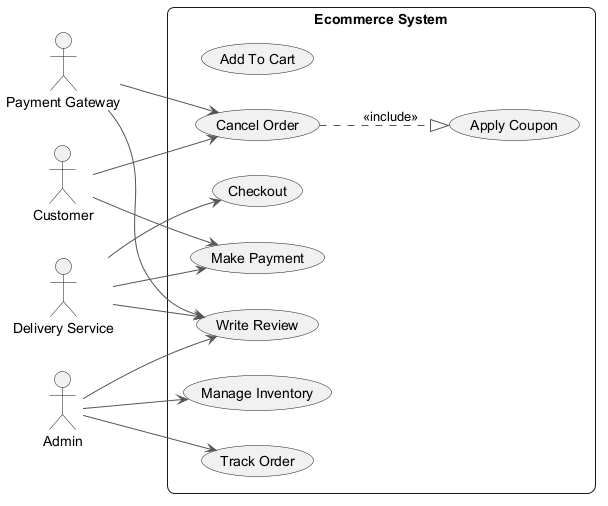

The diagram above was rendered by PlantUML. Its source (embedded in the PNG):
@startuml
skinparam backgroundColor #FFFFFF
skinparam roundCorner 15
skinparam ArrowColor #555555
left to right direction
actor "Payment Gateway" as PG
actor "Customer" as C
actor "Delivery Service" as DS
actor "Admin" as A
rectangle "Ecommerce System" {
  usecase "Add To Cart" as UC_AddToCart
  usecase "Cancel Order" as UC_CancelOrder
  usecase "Apply Coupon" as UC_ApplyCoupon
  usecase "Make Payment" as UC_MakePayment
  usecase "Track Order" as UC_TrackOrder
  usecase "Checkout" as UC_Checkout
  usecase "Write Review" as UC_WriteReview
  usecase "Manage Inventory" as UC_ManageInventory
}
PG --> UC_WriteReview
PG --> UC_CancelOrder
C --> UC_CancelOrder
C --> UC_MakePayment
DS --> UC_Checkout
DS --> UC_MakePayment
DS --> UC_WriteReview
A --> UC_WriteReview
A --> UC_TrackOrder
A --> UC_ManageInventory
UC_CancelOrder ..|> UC_ApplyCoupon : <<include>>
@enduml